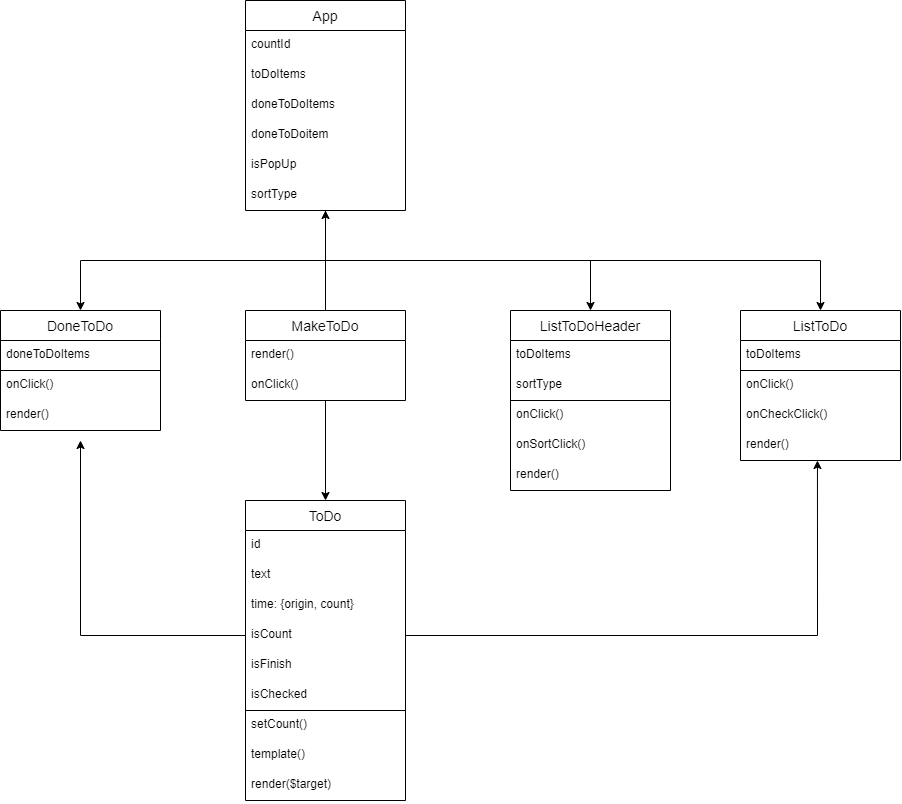

The diagram above was exported from draw.io. Its source (the exported page's mxGraphModel, read from the mxfile embedded in the PNG):
<mxGraphModel dx="1422" dy="762" grid="1" gridSize="10" guides="1" tooltips="1" connect="1" arrows="1" fold="1" page="1" pageScale="1" pageWidth="827" pageHeight="1169" math="0" shadow="0">
  <root>
    <mxCell id="0" />
    <mxCell id="1" parent="0" />
    <mxCell id="-RiUrE7mOyMXLkpb9gx4-7" value="ToDo" style="swimlane;fontStyle=0;childLayout=stackLayout;horizontal=1;startSize=30;horizontalStack=0;resizeParent=1;resizeParentMax=0;resizeLast=0;collapsible=1;marginBottom=0;align=center;fontSize=14;swimlaneLine=1;" parent="1" vertex="1">
      <mxGeometry x="645" y="680" width="160" height="300" as="geometry" />
    </mxCell>
    <mxCell id="-RiUrE7mOyMXLkpb9gx4-8" value="id" style="text;strokeColor=none;fillColor=none;spacingLeft=4;spacingRight=4;overflow=hidden;rotatable=0;points=[[0,0.5],[1,0.5]];portConstraint=eastwest;fontSize=12;" parent="-RiUrE7mOyMXLkpb9gx4-7" vertex="1">
      <mxGeometry y="30" width="160" height="30" as="geometry" />
    </mxCell>
    <mxCell id="-RiUrE7mOyMXLkpb9gx4-9" value="text" style="text;strokeColor=none;fillColor=none;spacingLeft=4;spacingRight=4;overflow=hidden;rotatable=0;points=[[0,0.5],[1,0.5]];portConstraint=eastwest;fontSize=12;" parent="-RiUrE7mOyMXLkpb9gx4-7" vertex="1">
      <mxGeometry y="60" width="160" height="30" as="geometry" />
    </mxCell>
    <mxCell id="-RiUrE7mOyMXLkpb9gx4-10" value="time: {origin, count}" style="text;strokeColor=none;fillColor=none;spacingLeft=4;spacingRight=4;overflow=hidden;rotatable=0;points=[[0,0.5],[1,0.5]];portConstraint=eastwest;fontSize=12;" parent="-RiUrE7mOyMXLkpb9gx4-7" vertex="1">
      <mxGeometry y="90" width="160" height="30" as="geometry" />
    </mxCell>
    <mxCell id="-RiUrE7mOyMXLkpb9gx4-18" value="isCount" style="text;strokeColor=none;fillColor=none;spacingLeft=4;spacingRight=4;overflow=hidden;rotatable=0;points=[[0,0.5],[1,0.5]];portConstraint=eastwest;fontSize=12;" parent="-RiUrE7mOyMXLkpb9gx4-7" vertex="1">
      <mxGeometry y="120" width="160" height="30" as="geometry" />
    </mxCell>
    <mxCell id="-RiUrE7mOyMXLkpb9gx4-17" value="isFinish" style="text;strokeColor=none;fillColor=none;spacingLeft=4;spacingRight=4;overflow=hidden;rotatable=0;points=[[0,0.5],[1,0.5]];portConstraint=eastwest;fontSize=12;" parent="-RiUrE7mOyMXLkpb9gx4-7" vertex="1">
      <mxGeometry y="150" width="160" height="30" as="geometry" />
    </mxCell>
    <mxCell id="-RiUrE7mOyMXLkpb9gx4-16" value="isChecked" style="text;strokeColor=none;fillColor=none;spacingLeft=4;spacingRight=4;overflow=hidden;rotatable=0;points=[[0,0.5],[1,0.5]];portConstraint=eastwest;fontSize=12;" parent="-RiUrE7mOyMXLkpb9gx4-7" vertex="1">
      <mxGeometry y="180" width="160" height="30" as="geometry" />
    </mxCell>
    <mxCell id="-RiUrE7mOyMXLkpb9gx4-65" value="" style="endArrow=none;html=1;rounded=0;" parent="-RiUrE7mOyMXLkpb9gx4-7" edge="1">
      <mxGeometry relative="1" as="geometry">
        <mxPoint y="210" as="sourcePoint" />
        <mxPoint x="160" y="210" as="targetPoint" />
      </mxGeometry>
    </mxCell>
    <mxCell id="-RiUrE7mOyMXLkpb9gx4-15" value="setCount()" style="text;spacingLeft=4;spacingRight=4;overflow=hidden;rotatable=0;points=[[0,0.5],[1,0.5]];portConstraint=eastwest;fontSize=12;glass=0;rounded=0;sketch=0;perimeterSpacing=0;" parent="-RiUrE7mOyMXLkpb9gx4-7" vertex="1">
      <mxGeometry y="210" width="160" height="30" as="geometry" />
    </mxCell>
    <mxCell id="-RiUrE7mOyMXLkpb9gx4-64" value="template()" style="text;strokeColor=none;fillColor=none;spacingLeft=4;spacingRight=4;overflow=hidden;rotatable=0;points=[[0,0.5],[1,0.5]];portConstraint=eastwest;fontSize=12;" parent="-RiUrE7mOyMXLkpb9gx4-7" vertex="1">
      <mxGeometry y="240" width="160" height="30" as="geometry" />
    </mxCell>
    <mxCell id="-RiUrE7mOyMXLkpb9gx4-66" value="render($target)" style="text;strokeColor=none;fillColor=none;spacingLeft=4;spacingRight=4;overflow=hidden;rotatable=0;points=[[0,0.5],[1,0.5]];portConstraint=eastwest;fontSize=12;" parent="-RiUrE7mOyMXLkpb9gx4-7" vertex="1">
      <mxGeometry y="270" width="160" height="30" as="geometry" />
    </mxCell>
    <mxCell id="-RiUrE7mOyMXLkpb9gx4-19" value="App" style="swimlane;fontStyle=0;childLayout=stackLayout;horizontal=1;startSize=30;horizontalStack=0;resizeParent=1;resizeParentMax=0;resizeLast=0;collapsible=1;marginBottom=0;align=center;fontSize=14;swimlaneLine=1;" parent="1" vertex="1">
      <mxGeometry x="645" y="180" width="160" height="210" as="geometry" />
    </mxCell>
    <mxCell id="-RiUrE7mOyMXLkpb9gx4-20" value="countId" style="text;strokeColor=none;fillColor=none;spacingLeft=4;spacingRight=4;overflow=hidden;rotatable=0;points=[[0,0.5],[1,0.5]];portConstraint=eastwest;fontSize=12;" parent="-RiUrE7mOyMXLkpb9gx4-19" vertex="1">
      <mxGeometry y="30" width="160" height="30" as="geometry" />
    </mxCell>
    <mxCell id="-RiUrE7mOyMXLkpb9gx4-21" value="toDoItems" style="text;strokeColor=none;fillColor=none;spacingLeft=4;spacingRight=4;overflow=hidden;rotatable=0;points=[[0,0.5],[1,0.5]];portConstraint=eastwest;fontSize=12;" parent="-RiUrE7mOyMXLkpb9gx4-19" vertex="1">
      <mxGeometry y="60" width="160" height="30" as="geometry" />
    </mxCell>
    <mxCell id="-RiUrE7mOyMXLkpb9gx4-22" value="doneToDoItems" style="text;strokeColor=none;fillColor=none;spacingLeft=4;spacingRight=4;overflow=hidden;rotatable=0;points=[[0,0.5],[1,0.5]];portConstraint=eastwest;fontSize=12;" parent="-RiUrE7mOyMXLkpb9gx4-19" vertex="1">
      <mxGeometry y="90" width="160" height="30" as="geometry" />
    </mxCell>
    <mxCell id="-RiUrE7mOyMXLkpb9gx4-23" value="doneToDoitem" style="text;strokeColor=none;fillColor=none;spacingLeft=4;spacingRight=4;overflow=hidden;rotatable=0;points=[[0,0.5],[1,0.5]];portConstraint=eastwest;fontSize=12;" parent="-RiUrE7mOyMXLkpb9gx4-19" vertex="1">
      <mxGeometry y="120" width="160" height="30" as="geometry" />
    </mxCell>
    <mxCell id="-RiUrE7mOyMXLkpb9gx4-24" value="isPopUp" style="text;strokeColor=none;fillColor=none;spacingLeft=4;spacingRight=4;overflow=hidden;rotatable=0;points=[[0,0.5],[1,0.5]];portConstraint=eastwest;fontSize=12;" parent="-RiUrE7mOyMXLkpb9gx4-19" vertex="1">
      <mxGeometry y="150" width="160" height="30" as="geometry" />
    </mxCell>
    <mxCell id="-RiUrE7mOyMXLkpb9gx4-25" value="sortType" style="text;strokeColor=none;fillColor=none;spacingLeft=4;spacingRight=4;overflow=hidden;rotatable=0;points=[[0,0.5],[1,0.5]];portConstraint=eastwest;fontSize=12;" parent="-RiUrE7mOyMXLkpb9gx4-19" vertex="1">
      <mxGeometry y="180" width="160" height="30" as="geometry" />
    </mxCell>
    <mxCell id="-RiUrE7mOyMXLkpb9gx4-26" value="" style="text;fillColor=none;spacingLeft=4;spacingRight=4;overflow=hidden;rotatable=0;points=[[0,0.5],[1,0.5]];portConstraint=eastwest;fontSize=12;glass=0;rounded=0;sketch=0;" parent="-RiUrE7mOyMXLkpb9gx4-19" vertex="1">
      <mxGeometry y="210" width="160" as="geometry" />
    </mxCell>
    <mxCell id="-RiUrE7mOyMXLkpb9gx4-72" style="edgeStyle=orthogonalEdgeStyle;rounded=0;orthogonalLoop=1;jettySize=auto;html=1;exitX=0.5;exitY=0;exitDx=0;exitDy=0;" parent="1" source="-RiUrE7mOyMXLkpb9gx4-27" edge="1">
      <mxGeometry relative="1" as="geometry">
        <mxPoint x="725" y="390" as="targetPoint" />
      </mxGeometry>
    </mxCell>
    <mxCell id="-RiUrE7mOyMXLkpb9gx4-73" style="edgeStyle=orthogonalEdgeStyle;rounded=0;orthogonalLoop=1;jettySize=auto;html=1;entryX=0.5;entryY=0;entryDx=0;entryDy=0;" parent="1" source="-RiUrE7mOyMXLkpb9gx4-27" target="-RiUrE7mOyMXLkpb9gx4-7" edge="1">
      <mxGeometry relative="1" as="geometry" />
    </mxCell>
    <mxCell id="-RiUrE7mOyMXLkpb9gx4-27" value="MakeToDo" style="swimlane;fontStyle=0;childLayout=stackLayout;horizontal=1;startSize=30;horizontalStack=0;resizeParent=1;resizeParentMax=0;resizeLast=0;collapsible=1;marginBottom=0;align=center;fontSize=14;swimlaneLine=1;" parent="1" vertex="1">
      <mxGeometry x="645" y="490" width="160" height="90" as="geometry" />
    </mxCell>
    <mxCell id="-RiUrE7mOyMXLkpb9gx4-28" value="render()" style="text;strokeColor=none;fillColor=none;spacingLeft=4;spacingRight=4;overflow=hidden;rotatable=0;points=[[0,0.5],[1,0.5]];portConstraint=eastwest;fontSize=12;" parent="-RiUrE7mOyMXLkpb9gx4-27" vertex="1">
      <mxGeometry y="30" width="160" height="30" as="geometry" />
    </mxCell>
    <mxCell id="-RiUrE7mOyMXLkpb9gx4-29" value="onClick()" style="text;strokeColor=none;fillColor=none;spacingLeft=4;spacingRight=4;overflow=hidden;rotatable=0;points=[[0,0.5],[1,0.5]];portConstraint=eastwest;fontSize=12;" parent="-RiUrE7mOyMXLkpb9gx4-27" vertex="1">
      <mxGeometry y="60" width="160" height="30" as="geometry" />
    </mxCell>
    <mxCell id="-RiUrE7mOyMXLkpb9gx4-35" value="ListToDoHeader" style="swimlane;fontStyle=0;childLayout=stackLayout;horizontal=1;startSize=30;horizontalStack=0;resizeParent=1;resizeParentMax=0;resizeLast=0;collapsible=1;marginBottom=0;align=center;fontSize=14;swimlaneLine=1;" parent="1" vertex="1">
      <mxGeometry x="910" y="490" width="160" height="180" as="geometry" />
    </mxCell>
    <mxCell id="-RiUrE7mOyMXLkpb9gx4-36" value="toDoItems" style="text;strokeColor=none;fillColor=none;spacingLeft=4;spacingRight=4;overflow=hidden;rotatable=0;points=[[0,0.5],[1,0.5]];portConstraint=eastwest;fontSize=12;" parent="-RiUrE7mOyMXLkpb9gx4-35" vertex="1">
      <mxGeometry y="30" width="160" height="30" as="geometry" />
    </mxCell>
    <mxCell id="-RiUrE7mOyMXLkpb9gx4-37" value="sortType" style="text;strokeColor=none;fillColor=none;spacingLeft=4;spacingRight=4;overflow=hidden;rotatable=0;points=[[0,0.5],[1,0.5]];portConstraint=eastwest;fontSize=12;" parent="-RiUrE7mOyMXLkpb9gx4-35" vertex="1">
      <mxGeometry y="60" width="160" height="30" as="geometry" />
    </mxCell>
    <mxCell id="-RiUrE7mOyMXLkpb9gx4-74" value="" style="endArrow=none;html=1;rounded=0;" parent="-RiUrE7mOyMXLkpb9gx4-35" edge="1">
      <mxGeometry relative="1" as="geometry">
        <mxPoint y="90" as="sourcePoint" />
        <mxPoint x="160" y="90" as="targetPoint" />
      </mxGeometry>
    </mxCell>
    <mxCell id="-RiUrE7mOyMXLkpb9gx4-38" value="onClick()" style="text;strokeColor=none;fillColor=none;spacingLeft=4;spacingRight=4;overflow=hidden;rotatable=0;points=[[0,0.5],[1,0.5]];portConstraint=eastwest;fontSize=12;" parent="-RiUrE7mOyMXLkpb9gx4-35" vertex="1">
      <mxGeometry y="90" width="160" height="30" as="geometry" />
    </mxCell>
    <mxCell id="-RiUrE7mOyMXLkpb9gx4-39" value="onSortClick()" style="text;strokeColor=none;fillColor=none;spacingLeft=4;spacingRight=4;overflow=hidden;rotatable=0;points=[[0,0.5],[1,0.5]];portConstraint=eastwest;fontSize=12;" parent="-RiUrE7mOyMXLkpb9gx4-35" vertex="1">
      <mxGeometry y="120" width="160" height="30" as="geometry" />
    </mxCell>
    <mxCell id="-RiUrE7mOyMXLkpb9gx4-40" value="render()" style="text;strokeColor=none;fillColor=none;spacingLeft=4;spacingRight=4;overflow=hidden;rotatable=0;points=[[0,0.5],[1,0.5]];portConstraint=eastwest;fontSize=12;" parent="-RiUrE7mOyMXLkpb9gx4-35" vertex="1">
      <mxGeometry y="150" width="160" height="30" as="geometry" />
    </mxCell>
    <mxCell id="-RiUrE7mOyMXLkpb9gx4-43" value="ListToDo" style="swimlane;fontStyle=0;childLayout=stackLayout;horizontal=1;startSize=30;horizontalStack=0;resizeParent=1;resizeParentMax=0;resizeLast=0;collapsible=1;marginBottom=0;align=center;fontSize=14;swimlaneLine=1;" parent="1" vertex="1">
      <mxGeometry x="1140" y="490" width="160" height="150" as="geometry" />
    </mxCell>
    <mxCell id="-RiUrE7mOyMXLkpb9gx4-44" value="toDoItems" style="text;strokeColor=none;fillColor=none;spacingLeft=4;spacingRight=4;overflow=hidden;rotatable=0;points=[[0,0.5],[1,0.5]];portConstraint=eastwest;fontSize=12;" parent="-RiUrE7mOyMXLkpb9gx4-43" vertex="1">
      <mxGeometry y="30" width="160" height="30" as="geometry" />
    </mxCell>
    <mxCell id="-RiUrE7mOyMXLkpb9gx4-76" value="" style="endArrow=none;html=1;rounded=0;" parent="-RiUrE7mOyMXLkpb9gx4-43" edge="1">
      <mxGeometry relative="1" as="geometry">
        <mxPoint y="60" as="sourcePoint" />
        <mxPoint x="160" y="60" as="targetPoint" />
      </mxGeometry>
    </mxCell>
    <mxCell id="-RiUrE7mOyMXLkpb9gx4-45" value="onClick()" style="text;strokeColor=none;fillColor=none;spacingLeft=4;spacingRight=4;overflow=hidden;rotatable=0;points=[[0,0.5],[1,0.5]];portConstraint=eastwest;fontSize=12;" parent="-RiUrE7mOyMXLkpb9gx4-43" vertex="1">
      <mxGeometry y="60" width="160" height="30" as="geometry" />
    </mxCell>
    <mxCell id="-RiUrE7mOyMXLkpb9gx4-46" value="onCheckClick()" style="text;strokeColor=none;fillColor=none;spacingLeft=4;spacingRight=4;overflow=hidden;rotatable=0;points=[[0,0.5],[1,0.5]];portConstraint=eastwest;fontSize=12;" parent="-RiUrE7mOyMXLkpb9gx4-43" vertex="1">
      <mxGeometry y="90" width="160" height="30" as="geometry" />
    </mxCell>
    <mxCell id="-RiUrE7mOyMXLkpb9gx4-47" value="render()" style="text;strokeColor=none;fillColor=none;spacingLeft=4;spacingRight=4;overflow=hidden;rotatable=0;points=[[0,0.5],[1,0.5]];portConstraint=eastwest;fontSize=12;" parent="-RiUrE7mOyMXLkpb9gx4-43" vertex="1">
      <mxGeometry y="120" width="160" height="30" as="geometry" />
    </mxCell>
    <mxCell id="-RiUrE7mOyMXLkpb9gx4-51" value="DoneToDo" style="swimlane;fontStyle=0;childLayout=stackLayout;horizontal=1;startSize=30;horizontalStack=0;resizeParent=1;resizeParentMax=0;resizeLast=0;collapsible=1;marginBottom=0;align=center;fontSize=14;swimlaneLine=1;" parent="1" vertex="1">
      <mxGeometry x="400" y="490" width="160" height="120" as="geometry" />
    </mxCell>
    <mxCell id="-RiUrE7mOyMXLkpb9gx4-52" value="doneToDoItems" style="text;strokeColor=none;fillColor=none;spacingLeft=4;spacingRight=4;overflow=hidden;rotatable=0;points=[[0,0.5],[1,0.5]];portConstraint=eastwest;fontSize=12;" parent="-RiUrE7mOyMXLkpb9gx4-51" vertex="1">
      <mxGeometry y="30" width="160" height="30" as="geometry" />
    </mxCell>
    <mxCell id="-RiUrE7mOyMXLkpb9gx4-79" value="" style="endArrow=none;html=1;rounded=0;" parent="-RiUrE7mOyMXLkpb9gx4-51" edge="1">
      <mxGeometry relative="1" as="geometry">
        <mxPoint y="60" as="sourcePoint" />
        <mxPoint x="160" y="60" as="targetPoint" />
      </mxGeometry>
    </mxCell>
    <mxCell id="-RiUrE7mOyMXLkpb9gx4-53" value="onClick()" style="text;strokeColor=none;fillColor=none;spacingLeft=4;spacingRight=4;overflow=hidden;rotatable=0;points=[[0,0.5],[1,0.5]];portConstraint=eastwest;fontSize=12;" parent="-RiUrE7mOyMXLkpb9gx4-51" vertex="1">
      <mxGeometry y="60" width="160" height="30" as="geometry" />
    </mxCell>
    <mxCell id="-RiUrE7mOyMXLkpb9gx4-54" value="render()" style="text;strokeColor=none;fillColor=none;spacingLeft=4;spacingRight=4;overflow=hidden;rotatable=0;points=[[0,0.5],[1,0.5]];portConstraint=eastwest;fontSize=12;" parent="-RiUrE7mOyMXLkpb9gx4-51" vertex="1">
      <mxGeometry y="90" width="160" height="30" as="geometry" />
    </mxCell>
    <mxCell id="-RiUrE7mOyMXLkpb9gx4-70" style="edgeStyle=orthogonalEdgeStyle;rounded=0;orthogonalLoop=1;jettySize=auto;html=1;exitX=0;exitY=0.5;exitDx=0;exitDy=0;entryX=0.5;entryY=0;entryDx=0;entryDy=0;" parent="1" source="-RiUrE7mOyMXLkpb9gx4-26" target="-RiUrE7mOyMXLkpb9gx4-35" edge="1">
      <mxGeometry relative="1" as="geometry">
        <Array as="points">
          <mxPoint x="725" y="440" />
          <mxPoint x="990" y="440" />
        </Array>
      </mxGeometry>
    </mxCell>
    <mxCell id="-RiUrE7mOyMXLkpb9gx4-71" style="edgeStyle=orthogonalEdgeStyle;rounded=0;orthogonalLoop=1;jettySize=auto;html=1;exitX=0;exitY=0.5;exitDx=0;exitDy=0;entryX=0.5;entryY=0;entryDx=0;entryDy=0;" parent="1" source="-RiUrE7mOyMXLkpb9gx4-26" target="-RiUrE7mOyMXLkpb9gx4-43" edge="1">
      <mxGeometry relative="1" as="geometry">
        <Array as="points">
          <mxPoint x="725" y="440" />
          <mxPoint x="1220" y="440" />
        </Array>
      </mxGeometry>
    </mxCell>
    <mxCell id="-RiUrE7mOyMXLkpb9gx4-75" style="edgeStyle=orthogonalEdgeStyle;rounded=0;orthogonalLoop=1;jettySize=auto;html=1;exitX=0;exitY=0.5;exitDx=0;exitDy=0;entryX=0.5;entryY=0;entryDx=0;entryDy=0;" parent="1" source="-RiUrE7mOyMXLkpb9gx4-26" target="-RiUrE7mOyMXLkpb9gx4-51" edge="1">
      <mxGeometry relative="1" as="geometry">
        <Array as="points">
          <mxPoint x="725" y="440" />
          <mxPoint x="480" y="440" />
        </Array>
      </mxGeometry>
    </mxCell>
    <mxCell id="-RiUrE7mOyMXLkpb9gx4-77" style="edgeStyle=orthogonalEdgeStyle;rounded=0;orthogonalLoop=1;jettySize=auto;html=1;exitX=1;exitY=0.5;exitDx=0;exitDy=0;entryX=0.481;entryY=1;entryDx=0;entryDy=0;entryPerimeter=0;" parent="1" source="-RiUrE7mOyMXLkpb9gx4-18" target="-RiUrE7mOyMXLkpb9gx4-47" edge="1">
      <mxGeometry relative="1" as="geometry" />
    </mxCell>
    <mxCell id="-RiUrE7mOyMXLkpb9gx4-78" style="edgeStyle=orthogonalEdgeStyle;rounded=0;orthogonalLoop=1;jettySize=auto;html=1;exitX=0;exitY=0.5;exitDx=0;exitDy=0;" parent="1" source="-RiUrE7mOyMXLkpb9gx4-18" edge="1">
      <mxGeometry relative="1" as="geometry">
        <mxPoint x="480" y="620" as="targetPoint" />
      </mxGeometry>
    </mxCell>
  </root>
</mxGraphModel>